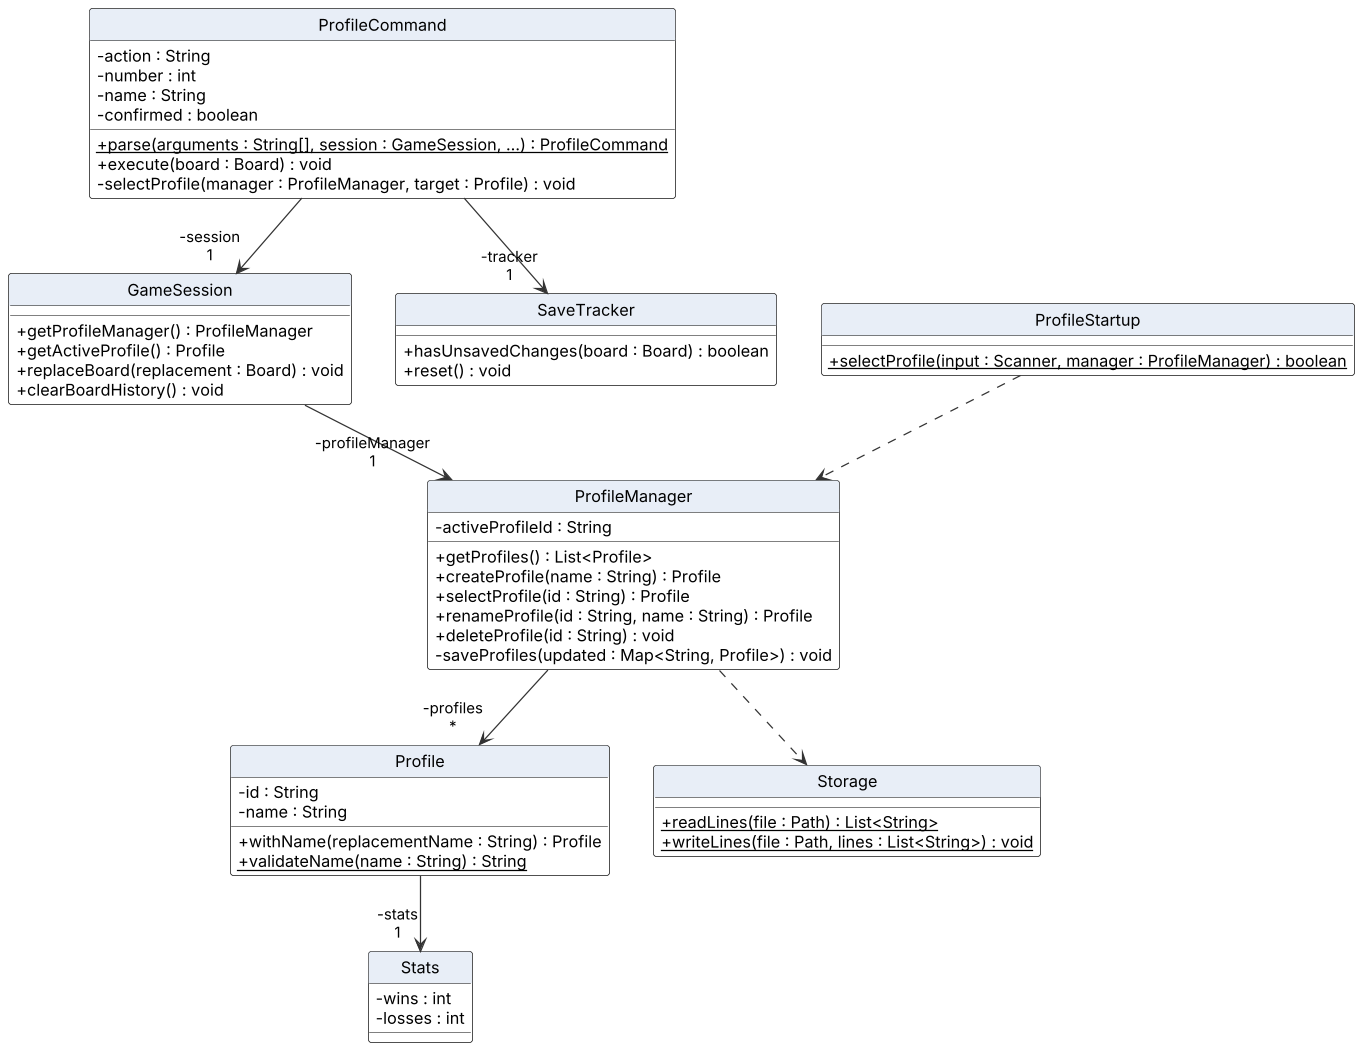

The diagram above was rendered by PlantUML. Its source (embedded in the PNG):
@startuml ProfileClassDiagram
!include style.puml

class ProfileCommand {
  - action : String
  - number : int
  - name : String
  - confirmed : boolean
  + {static} parse(arguments : String[], session : GameSession, ...) : ProfileCommand
  + execute(board : Board) : void
  - selectProfile(manager : ProfileManager, target : Profile) : void
}
class GameSession {
  + getProfileManager() : ProfileManager
  + getActiveProfile() : Profile
  + replaceBoard(replacement : Board) : void
  + clearBoardHistory() : void
}
class ProfileManager {
  - activeProfileId : String
  + getProfiles() : List<Profile>
  + createProfile(name : String) : Profile
  + selectProfile(id : String) : Profile
  + renameProfile(id : String, name : String) : Profile
  + deleteProfile(id : String) : void
  - saveProfiles(updated : Map<String, Profile>) : void
}
class Profile {
  - id : String
  - name : String
  + withName(replacementName : String) : Profile
  + {static} validateName(name : String) : String
}
class Stats {
  - wins : int
  - losses : int
}
class SaveTracker {
  + hasUnsavedChanges(board : Board) : boolean
  + reset() : void
}
class ProfileStartup {
  + {static} selectProfile(input : Scanner, manager : ProfileManager) : boolean
}
class Storage {
  + {static} readLines(file : Path) : List<String>
  + {static} writeLines(file : Path, lines : List<String>) : void
}

ProfileCommand --> "-session\n1" GameSession
ProfileCommand --> "-tracker\n1" SaveTracker
GameSession --> "-profileManager\n1" ProfileManager
ProfileManager --> "-profiles\n*" Profile
Profile --> "-stats\n1" Stats
ProfileStartup ..> ProfileManager
ProfileManager ..> Storage
@enduml